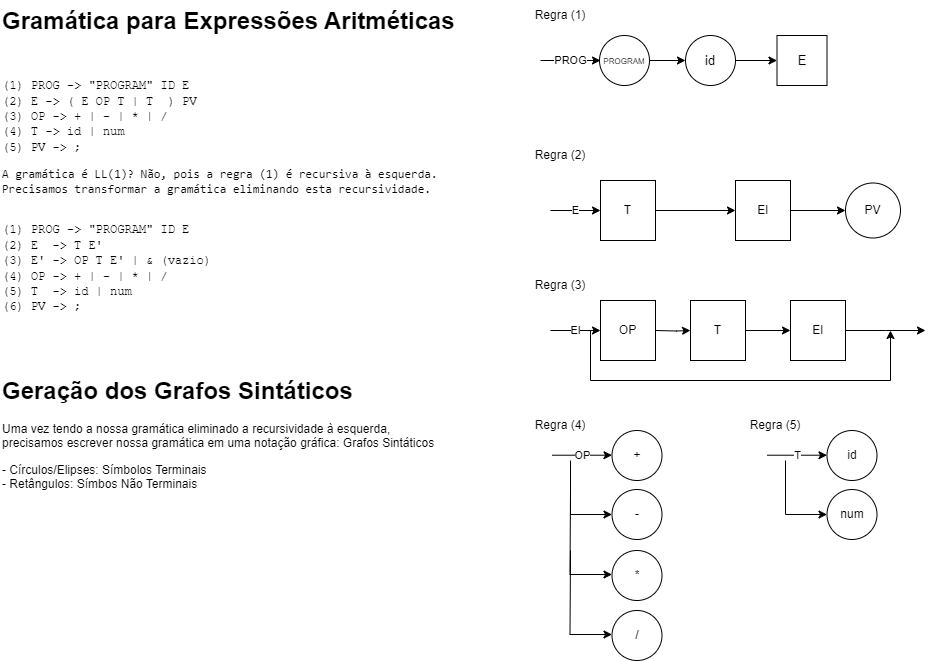

The diagram above was exported from draw.io. Its source (the exported page's mxGraphModel, read from the mxfile embedded in the PNG):
<mxGraphModel dx="733" dy="390" grid="1" gridSize="10" guides="1" tooltips="1" connect="1" arrows="1" fold="1" page="1" pageScale="1" pageWidth="1169" pageHeight="827" math="0" shadow="0">
  <root>
    <mxCell id="0" />
    <mxCell id="1" parent="0" />
    <mxCell id="k3VbRQL8L0WxckxOtFA2-1" value="&lt;h1 style=&quot;margin-top: 0px;&quot;&gt;Gramática para Expressões Aritméticas&lt;/h1&gt;&lt;pre&gt;&lt;span style=&quot;background-color: initial; font-family: Helvetica; white-space: normal;&quot;&gt;&lt;br&gt;&lt;/span&gt;&lt;pre&gt;&lt;font face=&quot;Courier New&quot;&gt;&lt;span style=&quot;background-color: initial; white-space: normal;&quot;&gt;(1) PROG -&amp;gt;&amp;nbsp;&lt;/span&gt;&quot;PROGRAM&quot;&amp;nbsp;ID E &lt;/font&gt;&lt;br&gt;&lt;font face=&quot;Courier New&quot;&gt;&lt;span style=&quot;background-color: initial; white-space: normal;&quot;&gt;(2) E -&amp;gt; ( E OP T | T&amp;nbsp; ) PV&lt;br&gt;&lt;/span&gt;(3) OP -&amp;gt; + | - | * | /&lt;br&gt;(4) T -&amp;gt; id | num&lt;br/&gt;(5) PV -&amp;gt; ;&lt;/font&gt;&lt;/pre&gt;&lt;/pre&gt;&lt;pre&gt;A gramática é LL(1)? Não, pois a regra (1) é recursiva à esquerda. &lt;br&gt;Precisamos transformar a gramática eliminando esta recursividade.&lt;br&gt;&lt;br&gt;&lt;pre&gt;&lt;font face=&quot;Courier New&quot;&gt;&lt;span style=&quot;background-color: initial; white-space: normal;&quot;&gt;(1) PROG -&amp;gt;&amp;nbsp;&lt;/span&gt;&quot;PROGRAM&quot;&amp;nbsp;ID E &lt;br/&gt;(2) E  -&amp;gt; T E'&lt;br/&gt;(3) E' -&amp;gt; OP T E' | &amp;amp; (vazio) &lt;br/&gt;(4) OP -&amp;gt; + | - | * | /&lt;br/&gt;(5) T  -&amp;gt; id | num&lt;br/&gt;(6) PV -&amp;gt; ;&lt;/font&gt;&lt;br&gt;&lt;br/&gt;&lt;/pre&gt;&lt;/pre&gt;" style="text;html=1;whiteSpace=wrap;overflow=hidden;rounded=0;" vertex="1" parent="1">
      <mxGeometry x="30" y="40" width="480" height="340" as="geometry" />
    </mxCell>
    <mxCell id="k3VbRQL8L0WxckxOtFA2-2" value="&lt;h1 style=&quot;margin-top: 0px;&quot;&gt;Geração dos Grafos Sintáticos&lt;/h1&gt;&lt;p&gt;Uma vez tendo a nossa gramática eliminado a recursividade à esquerda, precisamos escrever nossa gramática em uma notação gráfica: Grafos Sintáticos&lt;/p&gt;&lt;p&gt;- Círculos/Elipses: Símbolos Terminais&lt;br&gt;- Retângulos: Símbos Não Terminais&lt;/p&gt;" style="text;html=1;whiteSpace=wrap;overflow=hidden;rounded=0;" vertex="1" parent="1">
      <mxGeometry x="30" y="410" width="440" height="130" as="geometry" />
    </mxCell>
    <mxCell id="k3VbRQL8L0WxckxOtFA2-7" value="" style="edgeStyle=orthogonalEdgeStyle;rounded=0;orthogonalLoop=1;jettySize=auto;html=1;" edge="1" parent="1" source="k3VbRQL8L0WxckxOtFA2-3" target="k3VbRQL8L0WxckxOtFA2-6">
      <mxGeometry relative="1" as="geometry" />
    </mxCell>
    <mxCell id="k3VbRQL8L0WxckxOtFA2-3" value="T" style="rounded=0;whiteSpace=wrap;html=1;" vertex="1" parent="1">
      <mxGeometry x="630" y="220" width="55" height="60" as="geometry" />
    </mxCell>
    <mxCell id="k3VbRQL8L0WxckxOtFA2-4" value="Regra (2)" style="text;html=1;align=center;verticalAlign=middle;whiteSpace=wrap;rounded=0;" vertex="1" parent="1">
      <mxGeometry x="560" y="180" width="60" height="30" as="geometry" />
    </mxCell>
    <mxCell id="k3VbRQL8L0WxckxOtFA2-5" value="E" style="endArrow=classic;html=1;rounded=0;entryX=0;entryY=0.5;entryDx=0;entryDy=0;" edge="1" parent="1" target="k3VbRQL8L0WxckxOtFA2-3">
      <mxGeometry width="50" height="50" relative="1" as="geometry">
        <mxPoint x="580" y="250" as="sourcePoint" />
        <mxPoint x="610" y="260" as="targetPoint" />
      </mxGeometry>
    </mxCell>
    <mxCell id="k3VbRQL8L0WxckxOtFA2-39" value="" style="edgeStyle=orthogonalEdgeStyle;rounded=0;orthogonalLoop=1;jettySize=auto;html=1;" edge="1" parent="1" source="k3VbRQL8L0WxckxOtFA2-6" target="k3VbRQL8L0WxckxOtFA2-38">
      <mxGeometry relative="1" as="geometry" />
    </mxCell>
    <mxCell id="k3VbRQL8L0WxckxOtFA2-6" value="El" style="rounded=0;whiteSpace=wrap;html=1;" vertex="1" parent="1">
      <mxGeometry x="765" y="220" width="55" height="60" as="geometry" />
    </mxCell>
    <mxCell id="k3VbRQL8L0WxckxOtFA2-8" value="Regra (3)" style="text;html=1;align=center;verticalAlign=middle;whiteSpace=wrap;rounded=0;" vertex="1" parent="1">
      <mxGeometry x="560" y="310" width="60" height="30" as="geometry" />
    </mxCell>
    <mxCell id="k3VbRQL8L0WxckxOtFA2-10" value="" style="edgeStyle=orthogonalEdgeStyle;rounded=0;orthogonalLoop=1;jettySize=auto;html=1;" edge="1" parent="1" target="k3VbRQL8L0WxckxOtFA2-13">
      <mxGeometry relative="1" as="geometry">
        <mxPoint x="685" y="370" as="sourcePoint" />
      </mxGeometry>
    </mxCell>
    <mxCell id="k3VbRQL8L0WxckxOtFA2-12" value="El" style="endArrow=classic;html=1;rounded=0;entryX=0;entryY=0.5;entryDx=0;entryDy=0;" edge="1" parent="1">
      <mxGeometry width="50" height="50" relative="1" as="geometry">
        <mxPoint x="580" y="370" as="sourcePoint" />
        <mxPoint x="630" y="370" as="targetPoint" />
      </mxGeometry>
    </mxCell>
    <mxCell id="k3VbRQL8L0WxckxOtFA2-16" value="" style="edgeStyle=orthogonalEdgeStyle;rounded=0;orthogonalLoop=1;jettySize=auto;html=1;" edge="1" parent="1" source="k3VbRQL8L0WxckxOtFA2-13" target="k3VbRQL8L0WxckxOtFA2-15">
      <mxGeometry relative="1" as="geometry" />
    </mxCell>
    <mxCell id="k3VbRQL8L0WxckxOtFA2-13" value="T" style="rounded=0;whiteSpace=wrap;html=1;" vertex="1" parent="1">
      <mxGeometry x="720" y="340" width="55" height="60" as="geometry" />
    </mxCell>
    <mxCell id="k3VbRQL8L0WxckxOtFA2-18" value="" style="edgeStyle=orthogonalEdgeStyle;rounded=0;orthogonalLoop=1;jettySize=auto;html=1;" edge="1" parent="1" source="k3VbRQL8L0WxckxOtFA2-15">
      <mxGeometry relative="1" as="geometry">
        <mxPoint x="955" y="370" as="targetPoint" />
      </mxGeometry>
    </mxCell>
    <mxCell id="k3VbRQL8L0WxckxOtFA2-15" value="El" style="rounded=0;whiteSpace=wrap;html=1;" vertex="1" parent="1">
      <mxGeometry x="820" y="340" width="55" height="60" as="geometry" />
    </mxCell>
    <mxCell id="k3VbRQL8L0WxckxOtFA2-19" value="" style="endArrow=classic;html=1;rounded=0;" edge="1" parent="1">
      <mxGeometry width="50" height="50" relative="1" as="geometry">
        <mxPoint x="620" y="370" as="sourcePoint" />
        <mxPoint x="920" y="370" as="targetPoint" />
        <Array as="points">
          <mxPoint x="620" y="420" />
          <mxPoint x="920" y="420" />
        </Array>
      </mxGeometry>
    </mxCell>
    <mxCell id="k3VbRQL8L0WxckxOtFA2-20" value="Regra (4)" style="text;html=1;align=center;verticalAlign=middle;whiteSpace=wrap;rounded=0;" vertex="1" parent="1">
      <mxGeometry x="560" y="450" width="60" height="30" as="geometry" />
    </mxCell>
    <mxCell id="k3VbRQL8L0WxckxOtFA2-21" value="+" style="ellipse;whiteSpace=wrap;html=1;aspect=fixed;" vertex="1" parent="1">
      <mxGeometry x="641.5" y="470" width="50" height="50" as="geometry" />
    </mxCell>
    <mxCell id="k3VbRQL8L0WxckxOtFA2-22" value="OP" style="rounded=0;whiteSpace=wrap;html=1;" vertex="1" parent="1">
      <mxGeometry x="630" y="340" width="55" height="60" as="geometry" />
    </mxCell>
    <mxCell id="k3VbRQL8L0WxckxOtFA2-23" value="OP" style="endArrow=classic;html=1;rounded=0;" edge="1" parent="1">
      <mxGeometry width="50" height="50" relative="1" as="geometry">
        <mxPoint x="581.5" y="494.71" as="sourcePoint" />
        <mxPoint x="641.5" y="494.71" as="targetPoint" />
      </mxGeometry>
    </mxCell>
    <mxCell id="k3VbRQL8L0WxckxOtFA2-24" value="-" style="ellipse;whiteSpace=wrap;html=1;aspect=fixed;" vertex="1" parent="1">
      <mxGeometry x="641.5" y="529" width="50" height="50" as="geometry" />
    </mxCell>
    <mxCell id="k3VbRQL8L0WxckxOtFA2-25" value="*" style="ellipse;whiteSpace=wrap;html=1;aspect=fixed;" vertex="1" parent="1">
      <mxGeometry x="641.5" y="590" width="50" height="50" as="geometry" />
    </mxCell>
    <mxCell id="k3VbRQL8L0WxckxOtFA2-26" value="/" style="ellipse;whiteSpace=wrap;html=1;aspect=fixed;" vertex="1" parent="1">
      <mxGeometry x="641.5" y="650" width="50" height="50" as="geometry" />
    </mxCell>
    <mxCell id="k3VbRQL8L0WxckxOtFA2-27" value="" style="endArrow=classic;html=1;rounded=0;entryX=0;entryY=0.5;entryDx=0;entryDy=0;" edge="1" parent="1" target="k3VbRQL8L0WxckxOtFA2-24">
      <mxGeometry width="50" height="50" relative="1" as="geometry">
        <mxPoint x="600" y="500" as="sourcePoint" />
        <mxPoint x="570" y="560" as="targetPoint" />
        <Array as="points">
          <mxPoint x="600" y="554" />
        </Array>
      </mxGeometry>
    </mxCell>
    <mxCell id="k3VbRQL8L0WxckxOtFA2-28" value="" style="endArrow=classic;html=1;rounded=0;entryX=0;entryY=0.5;entryDx=0;entryDy=0;" edge="1" parent="1">
      <mxGeometry width="50" height="50" relative="1" as="geometry">
        <mxPoint x="600" y="530" as="sourcePoint" />
        <mxPoint x="641.5" y="614" as="targetPoint" />
        <Array as="points">
          <mxPoint x="599.5" y="614" />
        </Array>
      </mxGeometry>
    </mxCell>
    <mxCell id="k3VbRQL8L0WxckxOtFA2-29" value="" style="endArrow=classic;html=1;rounded=0;entryX=0;entryY=0.5;entryDx=0;entryDy=0;" edge="1" parent="1">
      <mxGeometry width="50" height="50" relative="1" as="geometry">
        <mxPoint x="600" y="590" as="sourcePoint" />
        <mxPoint x="641.5" y="674" as="targetPoint" />
        <Array as="points">
          <mxPoint x="599.5" y="674" />
        </Array>
      </mxGeometry>
    </mxCell>
    <mxCell id="k3VbRQL8L0WxckxOtFA2-30" value="Regra (5)" style="text;html=1;align=center;verticalAlign=middle;whiteSpace=wrap;rounded=0;" vertex="1" parent="1">
      <mxGeometry x="775" y="450" width="60" height="30" as="geometry" />
    </mxCell>
    <mxCell id="k3VbRQL8L0WxckxOtFA2-31" value="id" style="ellipse;whiteSpace=wrap;html=1;aspect=fixed;" vertex="1" parent="1">
      <mxGeometry x="856.5" y="470" width="50" height="50" as="geometry" />
    </mxCell>
    <mxCell id="k3VbRQL8L0WxckxOtFA2-32" value="T" style="endArrow=classic;html=1;rounded=0;" edge="1" parent="1">
      <mxGeometry width="50" height="50" relative="1" as="geometry">
        <mxPoint x="796.5" y="494.71" as="sourcePoint" />
        <mxPoint x="856.5" y="494.71" as="targetPoint" />
      </mxGeometry>
    </mxCell>
    <mxCell id="k3VbRQL8L0WxckxOtFA2-33" value="num" style="ellipse;whiteSpace=wrap;html=1;aspect=fixed;" vertex="1" parent="1">
      <mxGeometry x="856.5" y="529" width="50" height="50" as="geometry" />
    </mxCell>
    <mxCell id="k3VbRQL8L0WxckxOtFA2-34" value="" style="endArrow=classic;html=1;rounded=0;entryX=0;entryY=0.5;entryDx=0;entryDy=0;" edge="1" parent="1" target="k3VbRQL8L0WxckxOtFA2-33">
      <mxGeometry width="50" height="50" relative="1" as="geometry">
        <mxPoint x="815" y="500" as="sourcePoint" />
        <mxPoint x="785" y="560" as="targetPoint" />
        <Array as="points">
          <mxPoint x="815" y="554" />
        </Array>
      </mxGeometry>
    </mxCell>
    <mxCell id="k3VbRQL8L0WxckxOtFA2-38" value="PV" style="ellipse;whiteSpace=wrap;html=1;rounded=0;" vertex="1" parent="1">
      <mxGeometry x="875" y="222.5" width="55" height="55" as="geometry" />
    </mxCell>
    <mxCell id="k3VbRQL8L0WxckxOtFA2-40" value="Regra (1)" style="text;html=1;align=center;verticalAlign=middle;whiteSpace=wrap;rounded=0;" vertex="1" parent="1">
      <mxGeometry x="560" y="40" width="60" height="30" as="geometry" />
    </mxCell>
    <mxCell id="k3VbRQL8L0WxckxOtFA2-41" value="PROG" style="endArrow=classic;html=1;rounded=0;" edge="1" parent="1">
      <mxGeometry width="50" height="50" relative="1" as="geometry">
        <mxPoint x="570" y="100" as="sourcePoint" />
        <mxPoint x="630" y="100" as="targetPoint" />
      </mxGeometry>
    </mxCell>
    <mxCell id="k3VbRQL8L0WxckxOtFA2-44" value="" style="edgeStyle=orthogonalEdgeStyle;rounded=0;orthogonalLoop=1;jettySize=auto;html=1;" edge="1" parent="1" source="k3VbRQL8L0WxckxOtFA2-42" target="k3VbRQL8L0WxckxOtFA2-43">
      <mxGeometry relative="1" as="geometry" />
    </mxCell>
    <mxCell id="k3VbRQL8L0WxckxOtFA2-42" value="&lt;font style=&quot;font-size: 8px;&quot;&gt;PROGRAM&lt;/font&gt;" style="ellipse;whiteSpace=wrap;html=1;aspect=fixed;" vertex="1" parent="1">
      <mxGeometry x="629" y="75" width="50" height="50" as="geometry" />
    </mxCell>
    <mxCell id="k3VbRQL8L0WxckxOtFA2-46" value="" style="edgeStyle=orthogonalEdgeStyle;rounded=0;orthogonalLoop=1;jettySize=auto;html=1;" edge="1" parent="1" source="k3VbRQL8L0WxckxOtFA2-43" target="k3VbRQL8L0WxckxOtFA2-45">
      <mxGeometry relative="1" as="geometry" />
    </mxCell>
    <mxCell id="k3VbRQL8L0WxckxOtFA2-43" value="&lt;font style=&quot;font-size: 13px;&quot;&gt;id&lt;/font&gt;" style="ellipse;whiteSpace=wrap;html=1;aspect=fixed;fontSize=13;" vertex="1" parent="1">
      <mxGeometry x="715" y="75" width="50" height="50" as="geometry" />
    </mxCell>
    <mxCell id="k3VbRQL8L0WxckxOtFA2-45" value="E" style="whiteSpace=wrap;html=1;fontSize=13;" vertex="1" parent="1">
      <mxGeometry x="806.5" y="75" width="50" height="50" as="geometry" />
    </mxCell>
  </root>
</mxGraphModel>